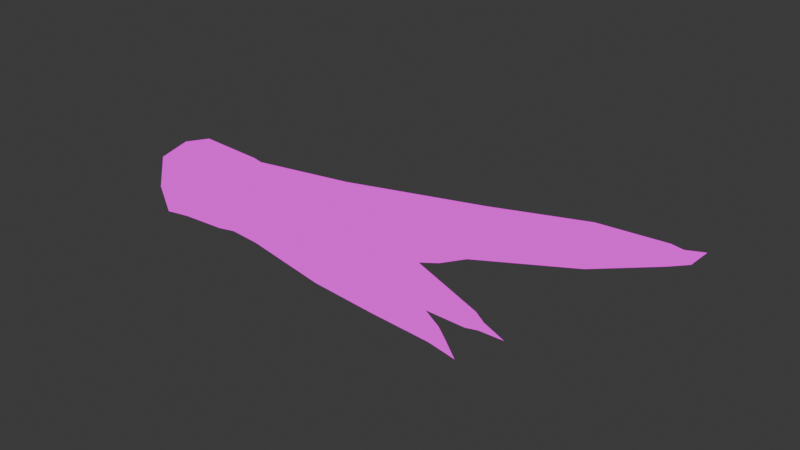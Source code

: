 # Source: Branches.blend  (saved by Blender 4.2.66; exported with 4.5.12 LTS)
import bpy
from mathutils import Matrix  # noqa: F401  (used for matrix-valued properties, if any)

bpy.ops.wm.read_factory_settings(use_empty=True)
scene = bpy.context.scene
scene.name = 'Scene'

# ---- collections
col_collection = bpy.data.collections.new('Collection'); scene.collection.children.link(col_collection)

# ---- images (referenced by path relative to the original .blend; pixels are not part of the script)
import os
ASSET_DIR = os.environ.get("B2B_ASSET_DIR", "")  # directory of the original .blend (textures are referenced by path, not embedded)
HERE = os.path.dirname(os.path.abspath(__file__))  # packed textures are extracted next to this script under _unpacked/

def load_image(name, relpath, width, height, colorspace="sRGB"):
    """Load a texture the original file referenced (path relative to the .blend, or extracted next to this script)."""
    p = next((c for c in (os.path.join(HERE, relpath), os.path.join(ASSET_DIR, relpath)) if relpath and os.path.exists(c)), "")
    if p:
        img = bpy.data.images.load(p, check_existing=True)
        img.name = name
    else:  # same state as the original file: an image datablock whose file is absent (Cycles renders it pink)
        img = bpy.data.images.new(name, width, height)
        img.source = "FILE"
        img.filepath = "//" + (relpath or name)
    img.colorspace_settings.name = colorspace
    return img
img_wood01_png = load_image('wood01.png', 'wood01.png', 1024, 1024, 'sRGB')

# ---- materials (node trees are filled in below, after node groups)
mat_wood = bpy.data.materials.new('Wood')
mat_wood.alpha_threshold = 0.0
mat_wood.use_transparent_shadow = False
mat_wood.roughness = 0.5
mat_wood.line_color = (0.0, 0.0, 0.0, 1.0)

# ---- material node trees
mat_wood.use_nodes = True; mat_wood.node_tree.nodes.clear()
_N = mat_wood.node_tree.nodes; _L = mat_wood.node_tree.links
n0 = _N.new('ShaderNodeOutputMaterial'); n0.name = 'Material Output'; n0.location = (300, 300)
n1 = _N.new('ShaderNodeEmission'); n1.name = 'Emission'; n1.location = (10, 300)
n2 = _N.new('ShaderNodeTexImage'); n2.name = 'Image Texture'; n2.location = (-280, 280)
n2.image = img_wood01_png
n2.interpolation = 'Closest'
n3 = _N.new('ShaderNodeMapping'); n3.name = 'Mapping'; n3.location = (-593, 305)
n3.inputs[3].default_value = (1.0, 4.0, 1.0)
n4 = _N.new('ShaderNodeUVMap'); n4.name = 'UV Map'; n4.location = (-848, 291)
_L.new(n1.outputs[0], n0.inputs[0])
_L.new(n2.outputs[0], n1.inputs[0])
_L.new(n3.outputs[0], n2.inputs[0])
_L.new(n4.outputs[0], n3.inputs[0])
n0.is_active_output = True

# ---- world
world_world = bpy.data.worlds.new('World'); scene.world = world_world
world_world.use_nodes = True; world_world.node_tree.nodes.clear()
_N = world_world.node_tree.nodes; _L = world_world.node_tree.links
n0 = _N.new('ShaderNodeOutputWorld'); n0.name = 'World Output'; n0.location = (300, 300)
n1 = _N.new('ShaderNodeBackground'); n1.name = 'Background'; n1.location = (10, 300)
n1.inputs[0].default_value = (0.05088, 0.05088, 0.05088, 1.0)
_L.new(n1.outputs[0], n0.inputs[0])
n0.is_active_output = True
world_world.color = (0.05088, 0.05088, 0.05088)
world_world.sun_shadow_jitter_overblur = 0.0

# ---- meshes
me_cube_001 = bpy.data.meshes.new('Cube.001')
me_cube_001.from_pydata([(-1.0, -0.786, -0.786), (-1.0, -0.786, 0.786), (-1.0, 0.786, -0.786), (-1.0, 0.786, 0.786), (1.0, -0.732, -0.732), (1.0, -0.732, 0.732), (1.0, 0.732, -0.732), (1.0, 0.732, 0.732), (-1.0, 0.0, -1.0), (-1.0, 0.0, 1.0), (1.0, 0.0, -0.9313), (1.0, 0.0, 0.9313), (-1.0, -1.0, 0.0), (-1.0, 1.0, 0.0), (1.0, 0.9313, 0.0), (1.0, -0.9313, 0.0), (7.81, 1.072, -0.03611), (4.135, 0.09161, -0.6808), (4.135, 0.09161, 0.6808), (3.689, 1.378, -0.6808), (3.689, 1.378, 0.6808), (3.912, 0.7349, -0.8661), (3.912, 0.7349, 0.8661), (3.629, 1.553, 0.0), (4.196, -0.08349, 0.0), (11.19, 0.8742, 0.9859), (7.7, 1.072, 0.9666), (7.841, 2.08, -0.03269), (7.731, 2.08, 0.97), (7.84, 1.576, -0.1709), (7.701, 1.576, 1.105), (7.79, 2.217, 0.4691), (7.751, 0.9345, 0.4648), (13.36, 0.2918, 2.078), (10.88, 0.8742, 1.719), (11.22, 1.671, 0.9957), (10.9, 1.671, 1.728), (11.25, 1.273, 0.891), (10.85, 1.273, 1.823), (11.06, 1.779, 1.363), (11.03, 0.7658, 1.351), (13.18, 0.2918, 2.378), (13.4, 0.6381, 2.107), (13.22, 0.6381, 2.408), (13.86, 0.2934, 2.298), (13.67, 0.2934, 2.564), (13.79, 0.4529, 2.452), (13.73, 0.134, 2.41), (14.22, 0.1233, 2.763)], [], [(7, 3, 9, 11), (13, 3, 7, 14), (5, 15, 24, 18), (15, 5, 1, 12), (8, 10, 4, 0), (11, 9, 1, 5), (2, 6, 10, 8), (7, 11, 22, 20), (6, 14, 23, 19), (4, 15, 12, 0), (11, 5, 18, 22), (2, 13, 14, 6), (20, 22, 30, 28), (23, 20, 28, 31), (19, 23, 31, 27), (22, 18, 26, 30), (15, 4, 17, 24), (10, 6, 19, 21), (4, 10, 21, 17), (14, 7, 20, 23), (27, 31, 39, 35), (30, 26, 34, 38), (16, 29, 37, 25), (26, 32, 40, 34), (24, 17, 16, 32), (21, 19, 27, 29), (18, 24, 32, 26), (17, 21, 29, 16), (25, 37, 44, 33), (34, 40, 47, 41), (37, 35, 42, 44), (40, 25, 33, 47), (31, 28, 36, 39), (28, 30, 38, 36), (32, 16, 25, 40), (29, 27, 35, 37), (48, 45, 41, 47), (46, 43, 45, 48), (42, 46, 48, 44), (44, 48, 47, 33), (38, 34, 41, 45), (35, 39, 46, 42), (39, 36, 43, 46), (36, 38, 45, 43)])
me_cube_001.polygons.foreach_set('use_smooth', [True] * 44)
_uv = me_cube_001.uv_layers.new(name='UVMap')
_uv.uv.foreach_set('vector', [0.6242, 0.872, 0.6242, 0.9997, 0.4983, 0.9997, 0.4983, 0.872, 0.7499, 0.9997, 0.6242, 0.9997, 0.6242, 0.872, 0.7499, 0.872, 0.3745, 0.872, 0.2488, 0.872, 0.2488, 0.6804, 0.3745, 0.6804, 0.2488, 0.872, 0.3745, 0.872, 0.3745, 0.9997, 0.2488, 0.9997, 0.0009308, 0.9997, 0.0009308, 0.872, 0.1247, 0.872, 0.1247, 0.9997, 0.4983, 0.872, 0.4983, 0.9997, 0.3745, 0.9997, 0.3745, 0.872, 0.874, 0.9997, 0.874, 0.872, 0.9999, 0.872, 0.9999, 0.9997, 0.6242, 0.872, 0.4983, 0.872, 0.4983, 0.6804, 0.6242, 0.6804, 0.874, 0.872, 0.7499, 0.872, 0.7499, 0.6804, 0.874, 0.6804, 0.1247, 0.872, 0.2488, 0.872, 0.2488, 0.9997, 0.1247, 0.9997, 0.4983, 0.872, 0.3745, 0.872, 0.3745, 0.6804, 0.4983, 0.6804, 0.874, 0.9997, 0.7499, 0.9997, 0.7499, 0.872, 0.874, 0.872, 0.6242, 0.6804, 0.4983, 0.6804, 0.4983, 0.4263, 0.6242, 0.4263, 0.7499, 0.6804, 0.6242, 0.6804, 0.6242, 0.4263, 0.7499, 0.4263, 0.874, 0.6804, 0.7499, 0.6804, 0.7499, 0.4263, 0.874, 0.4263, 0.4983, 0.6804, 0.3745, 0.6804, 0.3745, 0.4263, 0.4983, 0.4263, 0.2488, 0.872, 0.1247, 0.872, 0.1247, 0.6804, 0.2488, 0.6804, 0.9999, 0.872, 0.874, 0.872, 0.874, 0.6804, 0.9999, 0.6804, 0.1247, 0.872, 0.0009308, 0.872, 0.0009308, 0.6804, 0.1247, 0.6804, 0.7499, 0.872, 0.6242, 0.872, 0.6242, 0.6804, 0.7499, 0.6804, 0.874, 0.4263, 0.7499, 0.4263, 0.7499, 0.2087, 0.874, 0.2087, 0.4983, 0.4263, 0.3745, 0.4263, 0.3745, 0.2087, 0.4983, 0.2087, 0.1247, 0.4263, 0.0009308, 0.4263, 0.0009308, 0.2087, 0.1247, 0.2087, 0.3745, 0.4263, 0.2488, 0.4263, 0.2488, 0.2087, 0.3745, 0.2087, 0.2488, 0.6804, 0.1247, 0.6804, 0.1247, 0.4263, 0.2488, 0.4263, 0.9999, 0.6804, 0.874, 0.6804, 0.874, 0.4263, 0.9999, 0.4263, 0.3745, 0.6804, 0.2488, 0.6804, 0.2488, 0.4263, 0.3745, 0.4263, 0.1247, 0.6804, 0.0009308, 0.6804, 0.0009308, 0.4263, 0.1247, 0.4263, 0.1247, 0.2087, 0.0009308, 0.2087, 0.0009308, 0.02814, 0.1247, 0.02814, 0.3745, 0.2087, 0.2488, 0.2087, 0.2488, 0.02814, 0.3745, 0.02814, 0.9999, 0.2087, 0.874, 0.2087, 0.874, 0.02814, 0.9999, 0.02814, 0.2488, 0.2087, 0.1247, 0.2087, 0.1247, 0.02814, 0.2488, 0.02814, 0.7499, 0.4263, 0.6242, 0.4263, 0.6242, 0.2087, 0.7499, 0.2087, 0.6242, 0.4263, 0.4983, 0.4263, 0.4983, 0.2087, 0.6242, 0.2087, 0.2488, 0.4263, 0.1247, 0.4263, 0.1247, 0.2087, 0.2488, 0.2087, 0.9999, 0.4263, 0.874, 0.4263, 0.874, 0.2087, 0.9999, 0.2087, 0.4983, -0.01224, 0.4983, 0.02814, 0.3745, 0.02814, 0.3745, -0.01224, 0.6242, -0.01224, 0.6242, 0.02814, 0.4983, 0.02814, 0.4983, -0.01224, 0.6242, -0.05211, 0.6242, -0.01224, 0.4983, -0.01224, 0.4983, -0.05211, 0.4983, -0.05211, 0.4983, -0.01224, 0.3745, -0.01224, 0.3745, -0.05211, 0.4983, 0.2087, 0.3745, 0.2087, 0.3745, 0.02814, 0.4983, 0.02814, 0.874, 0.2087, 0.7499, 0.2087, 0.7499, 0.02814, 0.874, 0.02814, 0.7499, 0.2087, 0.6242, 0.2087, 0.6242, 0.02814, 0.7499, 0.02814, 0.6242, 0.2087, 0.4983, 0.2087, 0.4983, 0.02814, 0.6242, 0.02814])
me_cube_001.materials.append(mat_wood)
me_cube_001.update()
me_cube_002 = bpy.data.meshes.new('Cube.002')
me_cube_002.from_pydata([(-1.0, -0.8241, -0.8241), (-1.0, -0.8241, 0.8241), (-1.0, 0.8241, -0.8241), (-1.0, 0.8241, 0.8241), (1.107, -0.7172, -0.6153), (0.9586, -0.7172, 0.8113), (1.107, 0.7172, -0.6153), (0.9586, 0.7172, 0.8113), (-1.0, 0.0, -1.0), (-1.0, 0.0, 1.0), (1.123, -1.379e-08, -0.7676), (0.9428, -1.254e-08, 0.9635), (-1.0, -1.0, 0.0), (-1.0, 1.0, 0.0), (1.033, 0.8702, 0.09798), (1.033, -0.8702, 0.09798), (5.32, -1.529, -0.03162), (2.823, -1.104, -0.4104), (2.678, -1.104, 0.8598), (3.176, 0.1241, -0.3698), (3.031, 0.1241, 0.9003), (3.015, -0.4899, -0.5256), (2.839, -0.4899, 1.016), (3.141, 0.2551, 0.2695), (2.713, -1.235, 0.2204), (7.415, -1.406, 0.007093), (5.32, -1.529, 1.077), (5.354, -0.4207, -0.03162), (5.354, -0.4207, 1.077), (5.337, -0.9747, -0.1499), (5.337, -0.9747, 1.195), (5.358, -0.3025, 0.5226), (5.316, -1.647, 0.5226), (9.224, -0.7852, -0.511), (7.415, -1.406, 0.7441), (7.438, -0.6689, 0.007093), (7.438, -0.6689, 0.7441), (7.427, -1.037, -0.07154), (7.427, -1.037, 0.8228), (7.441, -0.5903, 0.3756), (7.413, -1.484, 0.3756), (9.35, -0.7852, -0.2388), (9.174, -0.4837, -0.4749), (9.3, -0.4837, -0.2028), (9.427, -0.5793, -0.5837), (9.6, -0.5793, -0.3308), (9.477, -0.4325, -0.4324), (9.55, -0.726, -0.4821), (10.04, -0.3983, -0.7196)], [], [(7, 3, 9, 11), (13, 3, 7, 14), (7, 11, 22, 20), (15, 5, 1, 12), (8, 10, 4, 0), (11, 9, 1, 5), (2, 6, 10, 8), (6, 14, 23, 19), (11, 5, 18, 22), (4, 15, 12, 0), (14, 7, 20, 23), (2, 13, 14, 6), (23, 20, 28, 31), (19, 23, 31, 27), (22, 18, 26, 30), (17, 21, 29, 16), (5, 15, 24, 18), (15, 4, 17, 24), (10, 6, 19, 21), (4, 10, 21, 17), (27, 31, 39, 35), (30, 26, 34, 38), (16, 29, 37, 25), (26, 32, 40, 34), (20, 22, 30, 28), (24, 17, 16, 32), (21, 19, 27, 29), (18, 24, 32, 26), (34, 40, 47, 41), (37, 35, 42, 44), (40, 25, 33, 47), (36, 38, 45, 43), (31, 28, 36, 39), (28, 30, 38, 36), (32, 16, 25, 40), (29, 27, 35, 37), (48, 45, 41, 47), (46, 43, 45, 48), (42, 46, 48, 44), (44, 48, 47, 33), (25, 37, 44, 33), (38, 34, 41, 45), (35, 39, 46, 42), (39, 36, 43, 46)])
me_cube_002.polygons.foreach_set('use_smooth', [True] * 44)
_uv = me_cube_002.uv_layers.new(name='UVMap')
_uv.uv.foreach_set('vector', [0.375, 0.1841, 0.375, 0.0003511, 0.4999, 0.0003511, 0.4999, 0.1841, 0.2506, 0.0003511, 0.375, 0.0003511, 0.375, 0.1841, 0.2506, 0.1841, 0.375, 0.1841, 0.4999, 0.1841, 0.4999, 0.3611, 0.375, 0.3611, 0.7494, 0.1841, 0.625, 0.1841, 0.625, 0.0003511, 0.7494, 0.0003511, 0.9999, 0.0003511, 0.9999, 0.1841, 0.8749, 0.1841, 0.8749, 0.0003511, 0.4999, 0.1841, 0.4999, 0.0003511, 0.625, 0.0003511, 0.625, 0.1841, 0.1251, 0.0003511, 0.1251, 0.1841, 0.0001135, 0.1841, 0.0001135, 0.0003511, 0.1251, 0.1841, 0.2506, 0.1841, 0.2506, 0.3611, 0.1251, 0.3611, 0.4999, 0.1841, 0.625, 0.1841, 0.625, 0.3611, 0.4999, 0.3611, 0.8749, 0.1841, 0.7494, 0.1841, 0.7494, 0.0003511, 0.8749, 0.0003511, 0.2506, 0.1841, 0.375, 0.1841, 0.375, 0.3611, 0.2506, 0.3611, 0.1251, 0.0003511, 0.2506, 0.0003511, 0.2506, 0.1841, 0.1251, 0.1841, 0.2506, 0.3611, 0.375, 0.3611, 0.375, 0.5843, 0.2506, 0.5843, 0.1251, 0.3611, 0.2506, 0.3611, 0.2506, 0.5843, 0.1251, 0.5843, 0.4999, 0.3611, 0.625, 0.3611, 0.625, 0.5843, 0.4999, 0.5843, 0.8749, 0.3611, 0.9999, 0.3611, 0.9999, 0.5843, 0.8749, 0.5843, 0.625, 0.1841, 0.7494, 0.1841, 0.7494, 0.3611, 0.625, 0.3611, 0.7494, 0.1841, 0.8749, 0.1841, 0.8749, 0.3611, 0.7494, 0.3611, 0.0001135, 0.1841, 0.1251, 0.1841, 0.1251, 0.3611, 0.0001135, 0.3611, 0.8749, 0.1841, 0.9999, 0.1841, 0.9999, 0.3611, 0.8749, 0.3611, 0.1251, 0.5843, 0.2506, 0.5843, 0.2506, 0.7744, 0.1251, 0.7744, 0.4999, 0.5843, 0.625, 0.5843, 0.625, 0.7744, 0.4999, 0.7744, 0.8749, 0.5843, 0.9999, 0.5843, 0.9999, 0.7744, 0.8749, 0.7744, 0.625, 0.5843, 0.7494, 0.5843, 0.7494, 0.7744, 0.625, 0.7744, 0.375, 0.3611, 0.4999, 0.3611, 0.4999, 0.5843, 0.375, 0.5843, 0.7494, 0.3611, 0.8749, 0.3611, 0.8749, 0.5843, 0.7494, 0.5843, 0.0001135, 0.3611, 0.1251, 0.3611, 0.1251, 0.5843, 0.0001135, 0.5843, 0.625, 0.3611, 0.7494, 0.3611, 0.7494, 0.5843, 0.625, 0.5843, 0.625, 0.7744, 0.7494, 0.7744, 0.7494, 0.9702, 0.625, 0.9702, 0.0001135, 0.7744, 0.1251, 0.7744, 0.1251, 0.9702, 0.0001135, 0.9702, 0.7494, 0.7744, 0.8749, 0.7744, 0.8749, 0.9702, 0.7494, 0.9702, 0.375, 0.7744, 0.4999, 0.7744, 0.4999, 0.9702, 0.375, 0.9702, 0.2506, 0.5843, 0.375, 0.5843, 0.375, 0.7744, 0.2506, 0.7744, 0.375, 0.5843, 0.4999, 0.5843, 0.4999, 0.7744, 0.375, 0.7744, 0.7494, 0.5843, 0.8749, 0.5843, 0.8749, 0.7744, 0.7494, 0.7744, 0.0001135, 0.5843, 0.1251, 0.5843, 0.1251, 0.7744, 0.0001135, 0.7744, 0.4999, 1.023, 0.4999, 0.9702, 0.625, 0.9702, 0.625, 1.023, 0.375, 1.023, 0.375, 0.9702, 0.4999, 0.9702, 0.4999, 1.023, 0.375, 1.076, 0.375, 1.023, 0.4999, 1.023, 0.4999, 1.076, 0.4999, 1.076, 0.4999, 1.023, 0.625, 1.023, 0.625, 1.076, 0.8749, 0.7744, 0.9999, 0.7744, 0.9999, 0.9702, 0.8749, 0.9702, 0.4999, 0.7744, 0.625, 0.7744, 0.625, 0.9702, 0.4999, 0.9702, 0.1251, 0.7744, 0.2506, 0.7744, 0.2506, 0.9702, 0.1251, 0.9702, 0.2506, 0.7744, 0.375, 0.7744, 0.375, 0.9702, 0.2506, 0.9702])
me_cube_002.materials.append(mat_wood)
me_cube_002.update()
me_cube_003 = bpy.data.meshes.new('Cube.003')
me_cube_003.from_pydata([(-1.0, -0.8241, -0.8241), (-1.0, -0.8241, 0.8241), (-1.0, 0.8241, -0.8241), (-1.0, 0.8241, 0.8241), (1.107, -0.7172, -0.6153), (0.9586, -0.7172, 0.8113), (1.107, 0.7172, -0.6153), (0.9586, 0.7172, 0.8113), (-1.0, 0.0, -1.0), (-1.0, 0.0, 1.0), (1.123, -1.379e-08, -0.7676), (0.9428, -1.254e-08, 0.9635), (-1.0, -1.0, 0.0), (-1.0, 1.0, 0.0), (1.033, 0.8702, 0.09798), (1.033, -0.8702, 0.09798), (5.32, -1.529, -0.4725), (2.823, -1.104, -0.4104), (2.678, -1.104, 0.8598), (3.176, 0.1241, -0.3698), (3.031, 0.1241, 0.9003), (3.015, -0.4899, -0.5256), (2.839, -0.4899, 1.016), (3.141, 0.2551, 0.2695), (2.713, -1.235, 0.2204), (7.17, -1.631, -0.5318), (5.32, -1.529, 0.6359), (5.354, -0.4207, -0.4725), (5.354, -0.4207, 0.6359), (5.337, -0.9747, -0.5908), (5.337, -0.9747, 0.7541), (5.358, -0.3025, 0.08165), (5.316, -1.647, 0.08165), (9.0, -1.852, -0.4431), (7.17, -1.631, 0.2052), (7.487, -0.9657, -0.5318), (7.487, -0.9657, 0.2052), (7.329, -1.298, -0.6105), (7.329, -1.298, 0.2838), (7.521, -0.8947, -0.1633), (7.137, -1.702, -0.1633), (9.023, -1.93, -0.1548), (9.134, -1.585, -0.3693), (9.157, -1.663, -0.08093), (9.296, -1.817, -0.4379), (9.36, -1.925, -0.1583), (9.382, -1.733, -0.2575), (9.274, -2.008, -0.3386), (9.903, -2.057, -0.413), (4.339, -0.3059, 0.4243), (4.45, -0.3742, -0.3599), (4.655, -1.027, 0.5321), (4.767, -1.095, -0.2521), (5.295, 0.05685, 0.4267), (5.326, -0.03161, -0.2587), (5.57, -0.5708, 0.5205), (5.602, -0.6593, -0.1649), (4.485, -0.6593, 0.5618), (4.62, -0.7421, -0.3897), (5.429, -0.2476, 0.5467), (5.467, -0.3549, -0.285), (4.361, -0.2631, 0.02069), (4.745, -1.138, 0.1515), (5.615, -0.682, 0.1878), (5.281, 0.07959, 0.07396), (7.021, 1.224, 0.2853), (5.985, 0.5584, 0.381), (6.007, 0.4769, -0.2298), (6.378, 0.08943, 0.4579), (6.4, 0.007919, -0.1529), (6.179, 0.3326, 0.4847), (6.206, 0.2337, -0.2565), (6.431, -0.001366, 0.1607), (5.954, 0.5677, 0.06742), (7.963, 1.585, 0.3692), (7.096, 1.178, -0.242), (7.248, 0.7462, 0.3593), (7.323, 0.7003, -0.168), (7.126, 0.9901, 0.3786), (7.217, 0.9344, -0.2613), (7.31, 0.6722, 0.1035), (7.034, 1.252, 0.01377), (8.838, 1.694, 0.7376), (8.013, 1.554, 0.01854), (8.115, 1.267, 0.4184), (8.164, 1.236, 0.06774), (8.034, 1.429, 0.4312), (8.094, 1.392, 0.005731), (8.156, 1.218, 0.2483), (7.972, 1.603, 0.1886), (8.911, 1.708, 0.6137), (8.877, 1.551, 0.7379), (8.95, 1.564, 0.6141), (8.961, 1.647, 0.7948), (9.054, 1.671, 0.6822), (9.022, 1.586, 0.7346), (8.994, 1.731, 0.7424), (9.255, 1.695, 0.8988)], [], [(7, 3, 9, 11), (13, 3, 7, 14), (7, 11, 22, 20), (15, 5, 1, 12), (8, 10, 4, 0), (11, 9, 1, 5), (2, 6, 10, 8), (6, 14, 23, 19), (11, 5, 18, 22), (4, 15, 12, 0), (14, 7, 20, 23), (2, 13, 14, 6), (23, 20, 28, 31), (19, 23, 31, 27), (22, 18, 26, 30), (17, 21, 29, 16), (5, 15, 24, 18), (15, 4, 17, 24), (10, 6, 19, 21), (4, 10, 21, 17), (27, 31, 39, 35), (30, 26, 34, 38), (16, 29, 37, 25), (26, 32, 40, 34), (20, 22, 30, 28), (24, 17, 16, 32), (21, 19, 27, 29), (18, 24, 32, 26), (34, 40, 47, 41), (37, 35, 42, 44), (40, 25, 33, 47), (36, 38, 45, 43), (31, 28, 36, 39), (28, 30, 38, 36), (32, 16, 25, 40), (29, 27, 35, 37), (48, 45, 41, 47), (46, 43, 45, 48), (42, 46, 48, 44), (44, 48, 47, 33), (25, 37, 44, 33), (38, 34, 41, 45), (35, 39, 46, 42), (39, 36, 43, 46), (56, 52, 58, 60), (62, 52, 56, 63), (56, 60, 71, 69), (64, 54, 50, 61), (57, 59, 53, 49), (60, 58, 50, 54), (51, 55, 59, 57), (55, 63, 72, 68), (60, 54, 67, 71), (53, 64, 61, 49), (63, 56, 69, 72), (51, 62, 63, 55), (72, 69, 77, 80), (68, 72, 80, 76), (71, 67, 75, 79), (66, 70, 78, 65), (54, 64, 73, 67), (64, 53, 66, 73), (59, 55, 68, 70), (53, 59, 70, 66), (76, 80, 88, 84), (79, 75, 83, 87), (65, 78, 86, 74), (75, 81, 89, 83), (69, 71, 79, 77), (73, 66, 65, 81), (70, 68, 76, 78), (67, 73, 81, 75), (83, 89, 96, 90), (86, 84, 91, 93), (89, 74, 82, 96), (85, 87, 94, 92), (80, 77, 85, 88), (77, 79, 87, 85), (81, 65, 74, 89), (78, 76, 84, 86), (97, 94, 90, 96), (95, 92, 94, 97), (91, 95, 97, 93), (93, 97, 96, 82), (74, 86, 93, 82), (87, 83, 90, 94), (84, 88, 95, 91), (88, 85, 92, 95)])
me_cube_003.polygons.foreach_set('use_smooth', [True] * 88)
_uv = me_cube_003.uv_layers.new(name='UVMap')
_uv.uv.foreach_set('vector', [0.375, 0.1841, 0.375, 0.0003511, 0.4999, 0.0003511, 0.4999, 0.1841, 0.2506, 0.0003511, 0.375, 0.0003511, 0.375, 0.1841, 0.2506, 0.1841, 0.375, 0.1841, 0.4999, 0.1841, 0.4999, 0.3611, 0.375, 0.3611, 0.7494, 0.1841, 0.625, 0.1841, 0.625, 0.0003511, 0.7494, 0.0003511, 0.9999, 0.0003511, 0.9999, 0.1841, 0.8749, 0.1841, 0.8749, 0.0003511, 0.4999, 0.1841, 0.4999, 0.0003511, 0.625, 0.0003511, 0.625, 0.1841, 0.1251, 0.0003511, 0.1251, 0.1841, 0.0001135, 0.1841, 0.0001135, 0.0003511, 0.1251, 0.1841, 0.2506, 0.1841, 0.2506, 0.3611, 0.1251, 0.3611, 0.4999, 0.1841, 0.625, 0.1841, 0.625, 0.3611, 0.4999, 0.3611, 0.8749, 0.1841, 0.7494, 0.1841, 0.7494, 0.0003511, 0.8749, 0.0003511, 0.2506, 0.1841, 0.375, 0.1841, 0.375, 0.3611, 0.2506, 0.3611, 0.1251, 0.0003511, 0.2506, 0.0003511, 0.2506, 0.1841, 0.1251, 0.1841, 0.2506, 0.3611, 0.375, 0.3611, 0.375, 0.5843, 0.2506, 0.5843, 0.1251, 0.3611, 0.2506, 0.3611, 0.2506, 0.5843, 0.1251, 0.5843, 0.4999, 0.3611, 0.625, 0.3611, 0.625, 0.5843, 0.4999, 0.5843, 0.8749, 0.3611, 0.9999, 0.3611, 0.9999, 0.5843, 0.8749, 0.5843, 0.625, 0.1841, 0.7494, 0.1841, 0.7494, 0.3611, 0.625, 0.3611, 0.7494, 0.1841, 0.8749, 0.1841, 0.8749, 0.3611, 0.7494, 0.3611, 0.0001135, 0.1841, 0.1251, 0.1841, 0.1251, 0.3611, 0.0001135, 0.3611, 0.8749, 0.1841, 0.9999, 0.1841, 0.9999, 0.3611, 0.8749, 0.3611, 0.1251, 0.5843, 0.2506, 0.5843, 0.2506, 0.7744, 0.1251, 0.7744, 0.4999, 0.5843, 0.625, 0.5843, 0.625, 0.7744, 0.4999, 0.7744, 0.8749, 0.5843, 0.9999, 0.5843, 0.9999, 0.7744, 0.8749, 0.7744, 0.625, 0.5843, 0.7494, 0.5843, 0.7494, 0.7744, 0.625, 0.7744, 0.375, 0.3611, 0.4999, 0.3611, 0.4999, 0.5843, 0.375, 0.5843, 0.7494, 0.3611, 0.8749, 0.3611, 0.8749, 0.5843, 0.7494, 0.5843, 0.0001135, 0.3611, 0.1251, 0.3611, 0.1251, 0.5843, 0.0001135, 0.5843, 0.625, 0.3611, 0.7494, 0.3611, 0.7494, 0.5843, 0.625, 0.5843, 0.625, 0.7744, 0.7494, 0.7744, 0.7494, 0.9702, 0.625, 0.9702, 0.0001135, 0.7744, 0.1251, 0.7744, 0.1251, 0.9702, 0.0001135, 0.9702, 0.7494, 0.7744, 0.8749, 0.7744, 0.8749, 0.9702, 0.7494, 0.9702, 0.375, 0.7744, 0.4999, 0.7744, 0.4999, 0.9702, 0.375, 0.9702, 0.2506, 0.5843, 0.375, 0.5843, 0.375, 0.7744, 0.2506, 0.7744, 0.375, 0.5843, 0.4999, 0.5843, 0.4999, 0.7744, 0.375, 0.7744, 0.7494, 0.5843, 0.8749, 0.5843, 0.8749, 0.7744, 0.7494, 0.7744, 0.0001135, 0.5843, 0.1251, 0.5843, 0.1251, 0.7744, 0.0001135, 0.7744, 0.4999, 1.023, 0.4999, 0.9702, 0.625, 0.9702, 0.625, 1.023, 0.375, 1.023, 0.375, 0.9702, 0.4999, 0.9702, 0.4999, 1.023, 0.375, 1.076, 0.375, 1.023, 0.4999, 1.023, 0.4999, 1.076, 0.4999, 1.076, 0.4999, 1.023, 0.625, 1.023, 0.625, 1.076, 0.8749, 0.7744, 0.9999, 0.7744, 0.9999, 0.9702, 0.8749, 0.9702, 0.4999, 0.7744, 0.625, 0.7744, 0.625, 0.9702, 0.4999, 0.9702, 0.1251, 0.7744, 0.2506, 0.7744, 0.2506, 0.9702, 0.1251, 0.9702, 0.2506, 0.7744, 0.375, 0.7744, 0.375, 0.9702, 0.2506, 0.9702, 0.375, 0.1841, 0.375, 0.0003511, 0.4999, 0.0003511, 0.4999, 0.1841, 0.2506, 0.0003511, 0.375, 0.0003511, 0.375, 0.1841, 0.2506, 0.1841, 0.375, 0.1841, 0.4999, 0.1841, 0.4999, 0.3611, 0.375, 0.3611, 0.7494, 0.1841, 0.625, 0.1841, 0.625, 0.0003511, 0.7494, 0.0003511, 0.9999, 0.0003511, 0.9999, 0.1841, 0.8749, 0.1841, 0.8749, 0.0003511, 0.4999, 0.1841, 0.4999, 0.0003511, 0.625, 0.0003511, 0.625, 0.1841, 0.1251, 0.0003511, 0.1251, 0.1841, 0.0001135, 0.1841, 0.0001135, 0.0003511, 0.1251, 0.1841, 0.2506, 0.1841, 0.2506, 0.3611, 0.1251, 0.3611, 0.4999, 0.1841, 0.625, 0.1841, 0.625, 0.3611, 0.4999, 0.3611, 0.8749, 0.1841, 0.7494, 0.1841, 0.7494, 0.0003511, 0.8749, 0.0003511, 0.2506, 0.1841, 0.375, 0.1841, 0.375, 0.3611, 0.2506, 0.3611, 0.1251, 0.0003511, 0.2506, 0.0003511, 0.2506, 0.1841, 0.1251, 0.1841, 0.2506, 0.3611, 0.375, 0.3611, 0.375, 0.5843, 0.2506, 0.5843, 0.1251, 0.3611, 0.2506, 0.3611, 0.2506, 0.5843, 0.1251, 0.5843, 0.4999, 0.3611, 0.625, 0.3611, 0.625, 0.5843, 0.4999, 0.5843, 0.8749, 0.3611, 0.9999, 0.3611, 0.9999, 0.5843, 0.8749, 0.5843, 0.625, 0.1841, 0.7494, 0.1841, 0.7494, 0.3611, 0.625, 0.3611, 0.7494, 0.1841, 0.8749, 0.1841, 0.8749, 0.3611, 0.7494, 0.3611, 0.0001135, 0.1841, 0.1251, 0.1841, 0.1251, 0.3611, 0.0001135, 0.3611, 0.8749, 0.1841, 0.9999, 0.1841, 0.9999, 0.3611, 0.8749, 0.3611, 0.1251, 0.5843, 0.2506, 0.5843, 0.2506, 0.7744, 0.1251, 0.7744, 0.4999, 0.5843, 0.625, 0.5843, 0.625, 0.7744, 0.4999, 0.7744, 0.8749, 0.5843, 0.9999, 0.5843, 0.9999, 0.7744, 0.8749, 0.7744, 0.625, 0.5843, 0.7494, 0.5843, 0.7494, 0.7744, 0.625, 0.7744, 0.375, 0.3611, 0.4999, 0.3611, 0.4999, 0.5843, 0.375, 0.5843, 0.7494, 0.3611, 0.8749, 0.3611, 0.8749, 0.5843, 0.7494, 0.5843, 0.0001135, 0.3611, 0.1251, 0.3611, 0.1251, 0.5843, 0.0001135, 0.5843, 0.625, 0.3611, 0.7494, 0.3611, 0.7494, 0.5843, 0.625, 0.5843, 0.625, 0.7744, 0.7494, 0.7744, 0.7494, 0.9702, 0.625, 0.9702, 0.0001135, 0.7744, 0.1251, 0.7744, 0.1251, 0.9702, 0.0001135, 0.9702, 0.7494, 0.7744, 0.8749, 0.7744, 0.8749, 0.9702, 0.7494, 0.9702, 0.375, 0.7744, 0.4999, 0.7744, 0.4999, 0.9702, 0.375, 0.9702, 0.2506, 0.5843, 0.375, 0.5843, 0.375, 0.7744, 0.2506, 0.7744, 0.375, 0.5843, 0.4999, 0.5843, 0.4999, 0.7744, 0.375, 0.7744, 0.7494, 0.5843, 0.8749, 0.5843, 0.8749, 0.7744, 0.7494, 0.7744, 0.0001135, 0.5843, 0.1251, 0.5843, 0.1251, 0.7744, 0.0001135, 0.7744, 0.4999, 1.023, 0.4999, 0.9702, 0.625, 0.9702, 0.625, 1.023, 0.375, 1.023, 0.375, 0.9702, 0.4999, 0.9702, 0.4999, 1.023, 0.375, 1.076, 0.375, 1.023, 0.4999, 1.023, 0.4999, 1.076, 0.4999, 1.076, 0.4999, 1.023, 0.625, 1.023, 0.625, 1.076, 0.8749, 0.7744, 0.9999, 0.7744, 0.9999, 0.9702, 0.8749, 0.9702, 0.4999, 0.7744, 0.625, 0.7744, 0.625, 0.9702, 0.4999, 0.9702, 0.1251, 0.7744, 0.2506, 0.7744, 0.2506, 0.9702, 0.1251, 0.9702, 0.2506, 0.7744, 0.375, 0.7744, 0.375, 0.9702, 0.2506, 0.9702])
me_cube_003.materials.append(mat_wood)
me_cube_003.update()

# ---- objects
ob_branch01 = bpy.data.objects.new('Branch01', me_cube_001)
ob_branch02 = bpy.data.objects.new('Branch02', me_cube_002)
ob_branch03 = bpy.data.objects.new('Branch03', me_cube_003)

# ---- transforms, parenting, visibility, modifiers, constraints
ob_branch01.location = (0.0, 0.0, 0.0)
ob_branch02.location = (0.0, 0.0, 0.0)
ob_branch03.location = (0.0, 0.0, 0.0)

# ---- collection membership
col_collection.objects.link(ob_branch01)
col_collection.objects.link(ob_branch02)
col_collection.objects.link(ob_branch03)

# ---- scene / render settings (as saved in the file)
scene.frame_start = 1; scene.frame_end = 250; scene.frame_set(1)
scene.render.engine = 'BLENDER_EEVEE_NEXT'
bpy.context.view_layer.update()

# ---- added for rendering (the .blend has no active camera): camera
cam_auto = bpy.data.cameras.new('AutoCamera')
cam_auto.lens = 50.0
cam_auto.sensor_width = 36.0
cam_auto.clip_end = 1000.0
ob_auto_camera = bpy.data.objects.new('AutoCamera', cam_auto)
scene.collection.objects.link(ob_auto_camera)
ob_auto_camera.location = (21.6508, -17.9666, 12.9123)
ob_auto_camera.rotation_euler = (1.09748, -7.21219e-08, 0.694738)
scene.camera = ob_auto_camera
bpy.context.view_layer.update()
